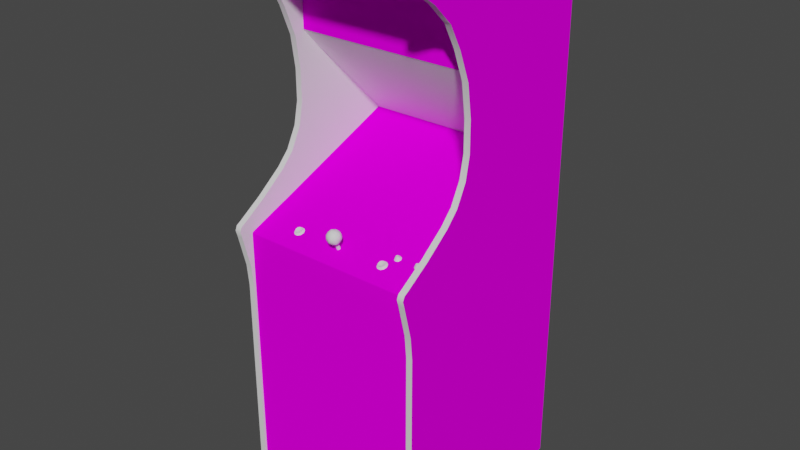 # Source: robby.blend  (saved by Blender 2.93.20; exported with 4.5.12 LTS)
import bpy
from mathutils import Matrix  # noqa: F401  (used for matrix-valued properties, if any)

bpy.ops.wm.read_factory_settings(use_empty=True)
scene = bpy.context.scene
scene.name = 'Scene'

# ---- images (referenced by path relative to the original .blend; pixels are not part of the script)
import os
ASSET_DIR = os.environ.get("B2B_ASSET_DIR", "")  # directory of the original .blend (textures are referenced by path, not embedded)
HERE = os.path.dirname(os.path.abspath(__file__))  # packed textures are extracted next to this script under _unpacked/

def load_image(name, relpath, width, height, colorspace="sRGB"):
    """Load a texture the original file referenced (path relative to the .blend, or extracted next to this script)."""
    p = next((c for c in (os.path.join(HERE, relpath), os.path.join(ASSET_DIR, relpath)) if relpath and os.path.exists(c)), "")
    if p:
        img = bpy.data.images.load(p, check_existing=True)
        img.name = name
    else:  # same state as the original file: an image datablock whose file is absent (Cycles renders it pink)
        img = bpy.data.images.new(name, width, height)
        img.source = "FILE"
        img.filepath = "//" + (relpath or name)
    img.colorspace_settings.name = colorspace
    return img
img_01robbymarqueemap_tiff = load_image('01robbymarqueemap.TIFF', '01robbymarqueemap.TIFF', 1024, 1024, 'sRGB')
img_02robbyscreenmap_tiff = load_image('02robbyscreenmap.TIFF', '02robbyscreenmap.TIFF', 1024, 1024, 'sRGB')
img_robbybezelmap_tiff = load_image('robbybezelmap.TIFF', 'robbybezelmap.TIFF', 1024, 1024, 'sRGB')
img_robbysidemap_tiff = load_image('robbysidemap.TIFF', 'robbysidemap.TIFF', 1024, 1024, 'sRGB')
img_robbycombomap_tiff = load_image('robbycombomap.TIFF', 'robbycombomap.TIFF', 1024, 1024, 'sRGB')

# ---- materials (node trees are filled in below, after node groups)
mat_01robbymarquee = bpy.data.materials.new('01robbymarquee')
mat_01robbymarquee.use_transparent_shadow = False
mat_01robbymarquee.roughness = 0.8807
mat_01robbymarquee.specular_intensity = 0.0
mat_02robbyscreen = bpy.data.materials.new('02robbyscreen')
mat_02robbyscreen.use_transparent_shadow = False
mat_02robbyscreen.roughness = 0.8807
mat_02robbyscreen.specular_intensity = 0.0
mat_robbybezel = bpy.data.materials.new('robbybezel')
mat_robbybezel.use_transparent_shadow = False
mat_robbybezel.roughness = 0.8807
mat_robbybezel.specular_intensity = 0.0
mat_robbyblack = bpy.data.materials.new('robbyblack')
mat_robbyblack.use_transparent_shadow = False
mat_robbyblack.roughness = 0.7934
mat_robbyblack.specular_intensity = 0.6275
mat_robbyside = bpy.data.materials.new('robbyside')
mat_robbyside.use_transparent_shadow = False
mat_robbyside.roughness = 0.8807
mat_robbyside.specular_intensity = 0.0
mat_robbycombo = bpy.data.materials.new('robbycombo')
mat_robbycombo.use_transparent_shadow = False
mat_robbycombo.roughness = 0.8807
mat_robbycombo.specular_intensity = 0.0
mat_robbyvolcbut = bpy.data.materials.new('robbyvolcbut')
mat_robbyvolcbut.use_transparent_shadow = False
mat_robbyvolcbut.roughness = 0.8807
mat_robbyvolcbut.specular_intensity = 0.6275
mat_robbymetal = bpy.data.materials.new('robbymetal')
mat_robbymetal.use_transparent_shadow = False
mat_robbymetal.roughness = 0.8313
mat_robbymetal.specular_intensity = 0.5373
mat_robbyredjoy = bpy.data.materials.new('robbyredjoy')
mat_robbyredjoy.use_transparent_shadow = False
mat_robbyredjoy.roughness = 0.7769
mat_robbyredjoy.specular_intensity = 0.6275
mat_robbyyellowbutton = bpy.data.materials.new('robbyyellowbutton')
mat_robbyyellowbutton.use_transparent_shadow = False
mat_robbyyellowbutton.roughness = 0.7934
mat_robbyyellowbutton.specular_intensity = 0.549

# ---- node groups
ng_auto_smooth = bpy.data.node_groups.new('Auto Smooth', 'GeometryNodeTree')
_s = ng_auto_smooth.interface.new_socket(name='Geometry', in_out='OUTPUT', socket_type='NodeSocketGeometry')
_s = ng_auto_smooth.interface.new_socket(name='Geometry', in_out='INPUT', socket_type='NodeSocketGeometry')
_s = ng_auto_smooth.interface.new_socket(name='Angle', in_out='INPUT', socket_type='NodeSocketFloat')
_s.subtype = 'ANGLE'
_s.min_value = 0.0
_s.max_value = 3.142
ng_auto_smooth.is_modifier = True
_N = ng_auto_smooth.nodes; _L = ng_auto_smooth.links
n0 = _N.new('NodeGroupOutput'); n0.name = 'Group Output'; n0.location = (480, -100)
n1 = _N.new('NodeGroupInput'); n1.name = 'Group Input'; n1.location = (-420, -300)
n2 = _N.new('NodeGroupInput'); n2.name = 'Group Input.001'; n2.location = (-60, -100)
n3 = _N.new('GeometryNodeSetShadeSmooth'); n3.name = 'Set Shade Smooth'; n3.location = (120, -100)
n3.domain = 'EDGE'
n4 = _N.new('GeometryNodeSetShadeSmooth'); n4.name = 'Set Shade Smooth.001'; n4.location = (300, -100)
n5 = _N.new('GeometryNodeInputMeshEdgeAngle'); n5.name = 'Edge Angle'; n5.location = (-420, -220)
n6 = _N.new('GeometryNodeInputEdgeSmooth'); n6.name = 'Is Edge Smooth'; n6.location = (-60, -160)
n7 = _N.new('GeometryNodeInputShadeSmooth'); n7.name = 'Is Face Smooth'; n7.location = (-240, -340)
n8 = _N.new('FunctionNodeBooleanMath'); n8.name = 'Boolean Math'; n8.location = (-60, -220)
n9 = _N.new('FunctionNodeCompare'); n9.name = 'Compare'; n9.location = (-240, -180)
n9.operation = 'LESS_EQUAL'
_L.new(n5.outputs[0], n9.inputs[0])
_L.new(n4.outputs[0], n0.inputs[0])
_L.new(n1.outputs[1], n9.inputs[1])
_L.new(n9.outputs[0], n8.inputs[0])
_L.new(n7.outputs[0], n8.inputs[1])
_L.new(n2.outputs[0], n3.inputs[0])
_L.new(n6.outputs[0], n3.inputs[1])
_L.new(n3.outputs[0], n4.inputs[0])
_L.new(n8.outputs[0], n3.inputs[2])
n0.is_active_output = True

# ---- material node trees
mat_01robbymarquee.use_nodes = True; mat_01robbymarquee.node_tree.nodes.clear()
_N = mat_01robbymarquee.node_tree.nodes; _L = mat_01robbymarquee.node_tree.links
n0 = _N.new('ShaderNodeBsdfPrincipled'); n0.name = 'Principled BSDF'; n0.location = (10, 300)
n0.distribution = 'GGX'
n0.subsurface_method = 'BURLEY'
n0.inputs[2].default_value = 0.8807
n0.inputs[3].default_value = 1.45
n0.inputs[13].default_value = 0.0
n0.inputs[27].default_value = (0.0, 0.0, 0.0, 1.0)
n0.inputs[28].default_value = 1.0
n1 = _N.new('ShaderNodeOutputMaterial'); n1.name = 'Material Output'; n1.location = (300, 300)
n2 = _N.new('ShaderNodeTexImage'); n2.name = 'Image Texture'; n2.location = (-300, 600)
n2.image = img_01robbymarqueemap_tiff
_L.new(n0.outputs[0], n1.inputs[0])
_L.new(n2.outputs[0], n0.inputs[0])
n1.is_active_output = True
mat_02robbyscreen.use_nodes = True; mat_02robbyscreen.node_tree.nodes.clear()
_N = mat_02robbyscreen.node_tree.nodes; _L = mat_02robbyscreen.node_tree.links
n0 = _N.new('ShaderNodeBsdfPrincipled'); n0.name = 'Principled BSDF'; n0.location = (10, 300)
n0.distribution = 'GGX'
n0.subsurface_method = 'BURLEY'
n0.inputs[2].default_value = 0.8807
n0.inputs[3].default_value = 1.45
n0.inputs[13].default_value = 0.0
n0.inputs[27].default_value = (0.0, 0.0, 0.0, 1.0)
n0.inputs[28].default_value = 1.0
n1 = _N.new('ShaderNodeOutputMaterial'); n1.name = 'Material Output'; n1.location = (300, 300)
n2 = _N.new('ShaderNodeTexImage'); n2.name = 'Image Texture'; n2.location = (-300, 600)
n2.image = img_02robbyscreenmap_tiff
_L.new(n0.outputs[0], n1.inputs[0])
_L.new(n2.outputs[0], n0.inputs[0])
n1.is_active_output = True
mat_robbybezel.use_nodes = True; mat_robbybezel.node_tree.nodes.clear()
_N = mat_robbybezel.node_tree.nodes; _L = mat_robbybezel.node_tree.links
n0 = _N.new('ShaderNodeBsdfPrincipled'); n0.name = 'Principled BSDF'; n0.location = (10, 300)
n0.distribution = 'GGX'
n0.subsurface_method = 'BURLEY'
n0.inputs[2].default_value = 0.8807
n0.inputs[3].default_value = 1.45
n0.inputs[13].default_value = 0.0
n0.inputs[27].default_value = (0.0, 0.0, 0.0, 1.0)
n0.inputs[28].default_value = 1.0
n1 = _N.new('ShaderNodeOutputMaterial'); n1.name = 'Material Output'; n1.location = (300, 300)
n2 = _N.new('ShaderNodeTexImage'); n2.name = 'Image Texture'; n2.location = (-300, 600)
n2.image = img_robbybezelmap_tiff
_L.new(n0.outputs[0], n1.inputs[0])
_L.new(n2.outputs[0], n0.inputs[0])
n1.is_active_output = True
mat_robbyblack.use_nodes = True; mat_robbyblack.node_tree.nodes.clear()
_N = mat_robbyblack.node_tree.nodes; _L = mat_robbyblack.node_tree.links
n0 = _N.new('ShaderNodeBsdfPrincipled'); n0.name = 'Principled BSDF'; n0.location = (10, 300)
n0.distribution = 'GGX'
n0.subsurface_method = 'BURLEY'
n0.inputs[2].default_value = 0.7934
n0.inputs[3].default_value = 1.45
n0.inputs[13].default_value = 0.6275
n0.inputs[27].default_value = (0.0, 0.0, 0.0, 1.0)
n0.inputs[28].default_value = 1.0
n1 = _N.new('ShaderNodeOutputMaterial'); n1.name = 'Material Output'; n1.location = (300, 300)
_L.new(n0.outputs[0], n1.inputs[0])
n1.is_active_output = True
mat_robbyside.use_nodes = True; mat_robbyside.node_tree.nodes.clear()
_N = mat_robbyside.node_tree.nodes; _L = mat_robbyside.node_tree.links
n0 = _N.new('ShaderNodeBsdfPrincipled'); n0.name = 'Principled BSDF'; n0.location = (10, 300)
n0.distribution = 'GGX'
n0.subsurface_method = 'BURLEY'
n0.inputs[2].default_value = 0.8807
n0.inputs[3].default_value = 1.45
n0.inputs[13].default_value = 0.0
n0.inputs[27].default_value = (0.0, 0.0, 0.0, 1.0)
n0.inputs[28].default_value = 1.0
n1 = _N.new('ShaderNodeOutputMaterial'); n1.name = 'Material Output'; n1.location = (300, 300)
n2 = _N.new('ShaderNodeTexImage'); n2.name = 'Image Texture'; n2.location = (-300, 600)
n2.image = img_robbysidemap_tiff
_L.new(n0.outputs[0], n1.inputs[0])
_L.new(n2.outputs[0], n0.inputs[0])
n1.is_active_output = True
mat_robbycombo.use_nodes = True; mat_robbycombo.node_tree.nodes.clear()
_N = mat_robbycombo.node_tree.nodes; _L = mat_robbycombo.node_tree.links
n0 = _N.new('ShaderNodeBsdfPrincipled'); n0.name = 'Principled BSDF'; n0.location = (10, 300)
n0.distribution = 'GGX'
n0.subsurface_method = 'BURLEY'
n0.inputs[2].default_value = 0.8807
n0.inputs[3].default_value = 1.45
n0.inputs[13].default_value = 0.0
n0.inputs[27].default_value = (0.0, 0.0, 0.0, 1.0)
n0.inputs[28].default_value = 1.0
n1 = _N.new('ShaderNodeOutputMaterial'); n1.name = 'Material Output'; n1.location = (300, 300)
n2 = _N.new('ShaderNodeTexImage'); n2.name = 'Image Texture'; n2.location = (-300, 600)
n2.image = img_robbycombomap_tiff
_L.new(n0.outputs[0], n1.inputs[0])
_L.new(n2.outputs[0], n0.inputs[0])
n1.is_active_output = True
mat_robbyvolcbut.use_nodes = True; mat_robbyvolcbut.node_tree.nodes.clear()
_N = mat_robbyvolcbut.node_tree.nodes; _L = mat_robbyvolcbut.node_tree.links
n0 = _N.new('ShaderNodeBsdfPrincipled'); n0.name = 'Principled BSDF'; n0.location = (10, 300)
n0.distribution = 'GGX'
n0.subsurface_method = 'BURLEY'
n0.inputs[2].default_value = 0.8807
n0.inputs[3].default_value = 1.45
n0.inputs[4].default_value = 0.9
n0.inputs[13].default_value = 0.6275
n0.inputs[27].default_value = (0.0, 0.0, 0.0, 1.0)
n0.inputs[28].default_value = 1.0
n1 = _N.new('ShaderNodeOutputMaterial'); n1.name = 'Material Output'; n1.location = (300, 300)
_L.new(n0.outputs[0], n1.inputs[0])
n1.is_active_output = True
mat_robbymetal.use_nodes = True; mat_robbymetal.node_tree.nodes.clear()
_N = mat_robbymetal.node_tree.nodes; _L = mat_robbymetal.node_tree.links
n0 = _N.new('ShaderNodeBsdfPrincipled'); n0.name = 'Principled BSDF'; n0.location = (10, 300)
n0.distribution = 'GGX'
n0.subsurface_method = 'BURLEY'
n0.inputs[2].default_value = 0.8313
n0.inputs[3].default_value = 1.45
n0.inputs[13].default_value = 0.5373
n0.inputs[27].default_value = (0.0, 0.0, 0.0, 1.0)
n0.inputs[28].default_value = 1.0
n1 = _N.new('ShaderNodeOutputMaterial'); n1.name = 'Material Output'; n1.location = (300, 300)
_L.new(n0.outputs[0], n1.inputs[0])
n1.is_active_output = True
mat_robbyredjoy.use_nodes = True; mat_robbyredjoy.node_tree.nodes.clear()
_N = mat_robbyredjoy.node_tree.nodes; _L = mat_robbyredjoy.node_tree.links
n0 = _N.new('ShaderNodeBsdfPrincipled'); n0.name = 'Principled BSDF'; n0.location = (10, 300)
n0.distribution = 'GGX'
n0.subsurface_method = 'BURLEY'
n0.inputs[2].default_value = 0.7769
n0.inputs[3].default_value = 1.45
n0.inputs[13].default_value = 0.6275
n0.inputs[27].default_value = (0.0, 0.0, 0.0, 1.0)
n0.inputs[28].default_value = 1.0
n1 = _N.new('ShaderNodeOutputMaterial'); n1.name = 'Material Output'; n1.location = (300, 300)
_L.new(n0.outputs[0], n1.inputs[0])
n1.is_active_output = True
mat_robbyyellowbutton.use_nodes = True; mat_robbyyellowbutton.node_tree.nodes.clear()
_N = mat_robbyyellowbutton.node_tree.nodes; _L = mat_robbyyellowbutton.node_tree.links
n0 = _N.new('ShaderNodeBsdfPrincipled'); n0.name = 'Principled BSDF'; n0.location = (10, 300)
n0.distribution = 'GGX'
n0.subsurface_method = 'BURLEY'
n0.inputs[2].default_value = 0.7934
n0.inputs[3].default_value = 1.45
n0.inputs[13].default_value = 0.549
n0.inputs[27].default_value = (0.0, 0.0, 0.0, 1.0)
n0.inputs[28].default_value = 1.0
n1 = _N.new('ShaderNodeOutputMaterial'); n1.name = 'Material Output'; n1.location = (300, 300)
_L.new(n0.outputs[0], n1.inputs[0])
n1.is_active_output = True

# ---- world
world_world = bpy.data.worlds.new('World'); scene.world = world_world
world_world.use_nodes = True; world_world.node_tree.nodes.clear()
_N = world_world.node_tree.nodes; _L = world_world.node_tree.links
n0 = _N.new('ShaderNodeOutputWorld'); n0.name = 'World Output'; n0.location = (300, 300)
n1 = _N.new('ShaderNodeBackground'); n1.name = 'Background'; n1.location = (10, 300)
n1.inputs[0].default_value = (0.05088, 0.05088, 0.05088, 1.0)
_L.new(n1.outputs[0], n0.inputs[0])
n0.is_active_output = True
world_world.color = (0.05088, 0.05088, 0.05088)
world_world.use_sun_shadow = False
world_world.sun_shadow_jitter_overblur = 0.0

# ---- meshes
me_robby = bpy.data.meshes.new('robby')
me_robby.from_pydata([(-0.3187, 0.4029, -0.0949), (0.2717, 0.4029, -0.0949), (0.2717, 0.5992, -0.0949), (-0.3187, 0.5992, -0.0949), (-0.02479, -0.04037, -0.1552), (0.0743, -0.08731, -0.09118), (-0.2278, -0.021, -0.2357), (-0.1306, -0.007959, -0.2301), (0.1801, -0.05229, -0.1661), (0.08213, -0.007959, -0.2298), (-0.02479, 0.02072, -0.3087), (-0.1216, 0.03116, -0.3884), (-0.1276, -0.04409, -0.1582), (0.07989, 0.01663, -0.3095), (-0.1276, 0.01588, -0.3091), (0.08026, -0.04372, -0.1582), (-0.2178, -0.0914, -0.09825), (-0.1216, -0.08768, -0.09118), (-0.02404, -0.001627, -0.2275), (-0.318, -0.09923, 0.0217), (0.2706, -0.09923, 0.0217), (0.2706, 0.0766, -0.4179), (-0.318, 0.0766, -0.4179), (-0.3228, 0.5627, -0.5255), (-0.3165, 0.568, -0.5334), (-0.3165, 0.2878, -0.07627), (0.2691, 0.1895, -0.07665), (0.2691, 0.6767, -0.1605), (0.2732, 0.001353, -0.4883), (-0.3228, 0.3988, -0.09676), (0.2691, 0.391, -0.06137), (-0.3165, 0.6767, -0.1605), (-0.3165, -0.2561, 0.1625), (-0.3165, -0.2549, -0.5334), (-0.3165, -0.3276, 0.1558), (0.2732, 0.5627, -0.5255), (-0.3228, 0.7218, 0.1536), (-0.3228, 0.001353, -0.4883), (0.2691, -0.05601, 0.09546), (-0.3165, -0.05601, 0.09546), (-0.3165, -0.1301, 0.1945), (0.2732, 0.7218, 0.1536), (0.2892, -0.2549, -0.5334), (0.2892, -1.042, -0.5334), (0.2691, -1.042, 0.1566), (0.2691, -1.042, -0.5334), (-0.3228, -1.033, -0.5255), (0.2732, -1.033, -0.5255), (-0.3165, 0.6205, 0.07869), (0.2691, -0.2561, 0.1625), (-0.3165, -0.1503, 0.1886), (0.2732, 0.7021, 0.1584), (-0.3228, 0.7021, 0.1584), (-0.3228, 0.6004, -0.09676), (0.2732, 0.6004, -0.09676), (-0.3217, -0.1056, 0.02617), (0.2755, -0.1052, 0.02617), (-0.1377, -0.07278, -0.05467), (0.2114, -0.07278, -0.05467), (0.2755, 0.08666, -0.4533), (-0.02553, 0.06729, -0.4052), (0.08921, 0.06729, -0.4052), (-0.3217, 0.08666, -0.4533), (-0.2576, 0.06729, -0.4052), (0.2114, -0.003489, -0.2283), (-0.3165, 0.1168, -0.06175), (-0.3165, 0.4849, -0.02449), (-0.3165, 0.391, -0.06137), (0.2732, 0.3988, -0.09676), (-0.3165, 0.7244, 0.1703), (-0.3165, 0.6898, 0.1722), (0.2691, 0.7244, 0.1703), (-0.2576, -0.003489, -0.2283), (-0.2259, 0.003961, -0.3087), (-0.02516, -0.07278, -0.05467), (0.2114, -0.03702, -0.1444), (-0.02479, -0.08619, -0.08894), (-0.02516, 0.03339, -0.3896), (0.07319, 0.0319, -0.3896), (-0.2576, 0.03078, -0.3132), (0.1794, 0.005079, -0.3098), (0.1805, -0.02063, -0.2357), (0.2892, 0.6767, -0.1605), (0.2691, 0.568, -0.5334), (0.2691, 0.1168, -0.06175), (0.2691, 0.007686, 0.01313), (0.2892, -0.05601, 0.09546), (0.2892, -0.1052, 0.1703), (0.2892, -0.1503, 0.1886), (0.2691, -0.1503, 0.1886), (-0.3165, 0.7062, 0.1737), (-0.3366, 0.7062, 0.1737), (-0.3165, -0.1052, 0.1703), (-0.3366, -0.05601, 0.09546), (-0.3366, -0.1503, 0.1886), (-0.3165, 0.05053, -0.02747), (0.2691, 0.6611, 0.1364), (0.2691, 0.6205, 0.07869), (0.2691, 0.7062, 0.1737), (-0.2259, -0.05303, -0.1661), (0.2691, 0.2878, -0.07627), (-0.3366, 0.6767, -0.1605), (-0.3165, 0.5598, 0.01611), (-0.3366, 0.4849, -0.02449), (0.2892, 0.5598, 0.01611), (0.2691, 0.5598, 0.01611), (0.2691, 0.4849, -0.02449), (-0.3165, 0.1895, -0.07665), (-0.3366, 0.2878, -0.07627), (-0.3165, -1.042, 0.1566), (0.2691, -0.3276, 0.1558), (-0.3165, -1.042, -0.5334), (-0.2178, 0.0237, -0.3855), (-0.1377, 0.06729, -0.4052), (0.2732, 0.7196, 0.1573), (-0.3228, 0.7196, 0.1573), (-0.3228, 0.7062, 0.1606), (0.2732, 0.7062, 0.1606), (-0.3165, 0.007686, 0.01313), (0.2691, 0.05053, -0.02747), (0.2691, -0.116, 0.1882), (0.2691, -0.1301, 0.1945), (0.2892, -0.1301, 0.1945), (-0.3366, -0.116, 0.1882), (-0.3366, -0.1301, 0.1945), (0.2691, -0.2549, -0.5334), (0.2892, 0.568, -0.5334), (-0.3366, 0.568, -0.5334), (0.2892, 0.7244, 0.1703), (-0.3165, 0.736, 0.1573), (0.2114, 0.03116, -0.3147), (-0.3165, 0.6611, 0.1364), (-0.3165, -0.116, 0.1882), (0.2691, 0.736, 0.1573), (0.2691, 0.6898, 0.1722), (-0.3366, 0.6898, 0.1722), (-0.3366, 0.6775, 0.1618), (0.1712, 0.02519, -0.3873), (0.2691, -0.1052, 0.1703), (-0.2576, -0.03702, -0.1444), (-0.2576, -0.07278, -0.05467), (0.173, -0.09029, -0.09788), (0.2691, 0.6775, 0.1618), (-0.3165, 0.6775, 0.1618), (0.0907, -0.07278, -0.05467), (0.2114, 0.06729, -0.4052), (0.2892, 0.2878, -0.07627), (0.2892, 0.1895, -0.07665), (0.2892, -0.2561, 0.1625), (-0.3366, 0.391, -0.06137), (-0.3366, 0.1895, -0.07665), (-0.3366, -0.2549, -0.5334), (-0.3366, -1.042, 0.1566), (-0.3366, -0.3276, 0.1558), (-0.3366, -1.042, -0.5334), (-0.3366, 0.007686, 0.01313), (0.2892, -0.3276, 0.1558), (0.2892, -1.042, 0.1566), (-0.3366, 0.6205, 0.07869), (0.2892, 0.6205, 0.07869), (-0.3366, -0.2561, 0.1625), (0.2892, 0.1168, -0.06175), (0.2892, 0.05053, -0.02747), (-0.3366, 0.1168, -0.06175), (-0.3366, 0.5598, 0.01611), (0.2892, 0.4849, -0.02449), (0.2892, 0.391, -0.06137), (-0.3366, 0.7244, 0.1703), (0.2892, 0.6898, 0.1722), (0.2892, 0.007686, 0.01313), (-0.3366, 0.05053, -0.02747), (0.2892, 0.736, 0.1573), (-0.3366, 0.736, 0.1573), (-0.3366, 0.6611, 0.1364), (-0.3366, -0.1052, 0.1703), (0.2892, 0.6611, 0.1364), (0.2892, 0.7062, 0.1737), (0.2892, 0.6775, 0.1618), (0.2892, -0.116, 0.1882), (-0.3176, -1.033, 0.1487), (0.2703, -1.033, 0.1487), (0.2703, -0.2069, 0.1487), (-0.3176, -0.09625, 0.01611), (-0.3176, -0.1473, 0.1461), (0.2703, -0.1473, 0.1461), (0.2703, -0.09625, 0.01611), (-0.3176, -0.2069, 0.1487), (0.2703, -0.1518, 0.1487), (-0.3176, -0.1518, 0.1487), (0.2241, -0.0996, 0.05225), (0.2192, -0.1011, 0.05634), (0.154, -0.0996, 0.05225), (0.154, -0.103, 0.06044), (0.1585, -0.1011, 0.05634), (0.2285, -0.1011, 0.05634), (0.151, -0.1026, 0.05932), (0.2207, -0.09997, 0.05336), (0.2207, -0.1026, 0.05932), (0.227, -0.1026, 0.05932), (0.1574, -0.1026, 0.05932), (0.1503, -0.1041, 0.05932), (0.151, -0.09997, 0.05336), (0.1577, -0.1015, 0.05225), (0.2241, -0.1007, 0.05076), (0.2241, -0.103, 0.06044), (0.2203, -0.1041, 0.05932), (0.1496, -0.1011, 0.05634), (0.1503, -0.1015, 0.05225), (0.2278, -0.1041, 0.05932), (0.2293, -0.1026, 0.0556), (0.227, -0.09997, 0.05336), (0.1577, -0.1041, 0.05932), (0.1574, -0.09997, 0.05336), (0.2241, -0.1063, 0.04181), (0.2159, -0.1078, 0.04517), (0.2203, -0.1015, 0.05225), (0.2241, -0.1149, 0.06305), (0.2319, -0.1138, 0.06007), (0.1428, -0.1108, 0.05262), (0.1462, -0.1138, 0.06007), (0.1656, -0.1108, 0.05262), (0.1622, -0.1078, 0.04517), (0.1592, -0.1026, 0.0556), (0.1488, -0.1026, 0.0556), (0.2278, -0.1015, 0.05225), (0.2352, -0.1108, 0.05262), (-0.02255, -0.1342, 0.08763), (-0.02441, -0.1328, 0.08354), (-0.02441, -0.1003, 0.09658), (-0.03335, -0.1361, 0.09173), (-0.02888, -0.1369, 0.0936), (-0.02888, -0.1044, 0.1066), (-0.03522, -0.1018, 0.1007), (-0.03335, -0.1003, 0.09658), (-0.03335, -0.1328, 0.08354), (-0.02255, -0.1018, 0.1007), (-0.02441, -0.1037, 0.1051), (-0.02441, -0.1361, 0.09173), (0.2241, -0.1044, 0.06081), (0.2159, -0.1138, 0.06007), (0.154, -0.1063, 0.04181), (0.1462, -0.1078, 0.04517), (0.2319, -0.1078, 0.04517), (0.154, -0.1149, 0.06305), (0.1622, -0.1138, 0.06007), (0.2188, -0.1026, 0.0556), (0.2125, -0.1108, 0.05262), (-0.02888, -0.132, 0.08167), (0.154, -0.1007, 0.05076), (0.154, -0.1044, 0.06081), (-0.03335, -0.1037, 0.1051), (-0.02888, -0.0996, 0.09509), (-0.03522, -0.1342, 0.08763), (-0.01883, -0.1044, 0.1096), (-0.008768, -0.09513, 0.1051), (-0.01175, -0.09699, 0.1174), (-0.03857, -0.06235, 0.1078), (-0.03484, -0.06607, 0.09434), (-0.04229, -0.0888, 0.1267), (-0.0449, -0.09848, 0.1163), (-0.03522, -0.09923, 0.1245), (-0.0449, -0.0914, 0.09397), (-0.03522, -0.08731, 0.08652), (-0.03857, -0.06645, 0.1215), (-0.04565, -0.07688, 0.1234), (-0.03484, -0.07725, 0.1305), (-0.006533, -0.08544, 0.1156), (-0.00765, -0.07315, 0.1118), (-0.01249, -0.07501, 0.1234), (-0.02479, -0.06086, 0.1033), (-0.01249, -0.06794, 0.101), (-0.02218, -0.06756, 0.09285), (-0.01883, -0.09997, 0.09583), (-0.02255, -0.08954, 0.08726), (-0.01175, -0.08954, 0.09397), (-0.05086, -0.08544, 0.1156), (-0.04937, -0.09327, 0.1055), (-0.04863, -0.07166, 0.1122), (-0.0408, -0.1022, 0.1029), (-0.01622, -0.06421, 0.1145), (-0.02479, -0.06794, 0.1256), (-0.02851, -0.09029, 0.1308), (-0.02255, -0.1007, 0.123), (-0.0151, -0.0888, 0.1267), (-0.02218, -0.07911, 0.1308), (-0.03261, -0.1056, 0.1141), (-0.04229, -0.07762, 0.09062), (-0.0151, -0.07762, 0.09062), (-0.006533, -0.08097, 0.1018), (-0.05086, -0.08097, 0.1018), (-0.02851, -0.0765, 0.08652), (-0.04565, -0.0698, 0.09993), (-0.02851, -0.06086, 0.1156), (-0.02851, -0.1056, 0.1018), (-0.03261, -0.09885, 0.09173), (0.1291, -0.1216, 0.08987), (-0.1865, -0.1216, 0.101), (-0.1831, -0.1216, 0.08987), (-0.1865, -0.1141, 0.08205), (-0.1865, -0.1179, 0.08056), (-0.1697, -0.1283, 0.09769), (-0.1667, -0.1249, 0.08875), (-0.1693, -0.122, 0.08987), (-0.1872, -0.1171, 0.07758), (0.1183, -0.1216, 0.09024), (0.1238, -0.119, 0.07422), (0.1157, -0.1212, 0.07981), (0.1179, -0.119, 0.08242), (0.1455, -0.1249, 0.08875), (0.1421, -0.1212, 0.07981), (0.1402, -0.119, 0.08242), (0.1246, -0.1171, 0.07758), (0.1339, -0.119, 0.07422), (-0.1917, -0.1201, 0.09732), (-0.1917, -0.1238, 0.09583), (-0.1961, -0.1212, 0.07981), (-0.1995, -0.1249, 0.08875), (-0.1969, -0.122, 0.08987), (-0.1719, -0.1249, 0.09732), (-0.188, -0.1305, 0.1033), (-0.1779, -0.1305, 0.1033), (-0.1786, -0.1268, 0.1022), (0.1402, -0.1249, 0.09732), (0.1332, -0.1268, 0.1022), (0.1339, -0.1305, 0.1033), (0.1246, -0.1268, 0.1022), (0.1179, -0.1249, 0.09732), (0.1157, -0.1283, 0.09769), (-0.1723, -0.1179, 0.09173), (-0.1786, -0.1171, 0.07758), (-0.1719, -0.119, 0.08242), (-0.1697, -0.1212, 0.07981), (0.1428, -0.122, 0.08987), (0.1421, -0.1283, 0.09769), (-0.1779, -0.119, 0.07422), (-0.1872, -0.1268, 0.1022), (-0.1943, -0.1249, 0.09732), (-0.1943, -0.119, 0.08242), (-0.188, -0.119, 0.07422), (0.1127, -0.1249, 0.08875), (0.1153, -0.122, 0.08987), (0.1257, -0.1141, 0.08205), (0.1376, -0.1201, 0.09732), (0.1324, -0.1216, 0.101), (0.1257, -0.1253, 0.09956), (-0.1742, -0.1201, 0.09732), (-0.1798, -0.1253, 0.09956), (-0.1798, -0.1216, 0.101), (0.1399, -0.1216, 0.09024), (0.1376, -0.1238, 0.09583), (0.1257, -0.1179, 0.08056), (-0.1742, -0.1152, 0.08577), (-0.1939, -0.1216, 0.09024), (-0.1917, -0.1193, 0.08428), (-0.1939, -0.1179, 0.09173), (-0.1961, -0.1283, 0.09769), (0.1238, -0.1305, 0.1033), (0.1399, -0.1179, 0.09173), (0.1376, -0.1152, 0.08577), (-0.1723, -0.1216, 0.09024), (0.1324, -0.1141, 0.08205), (-0.1917, -0.1152, 0.08577), (0.1201, -0.1201, 0.09732), (0.1257, -0.1216, 0.101), (0.1201, -0.1152, 0.08577), (0.1183, -0.1179, 0.09173), (-0.1798, -0.1141, 0.08205), (0.1376, -0.1193, 0.08428), (0.1324, -0.1253, 0.09956), (-0.1798, -0.1179, 0.08056), (0.1324, -0.1179, 0.08056), (0.1332, -0.1171, 0.07758), (-0.1742, -0.1193, 0.08428), (-0.1865, -0.1253, 0.09956), (-0.1742, -0.1238, 0.09583), (0.1201, -0.1238, 0.09583), (0.1201, -0.1193, 0.08428)], [], [(43, 157, 44, 45), (194, 189, 190, 204), (4, 76, 5, 15), (10, 77, 11, 14), (18, 10, 14, 7), (12, 17, 76, 4), (350, 376, 364, 341), (78, 13, 80, 137), (14, 11, 112, 73), (365, 364, 376, 304), (7, 14, 73, 6), (191, 206, 192, 193), (17, 12, 99, 16), (324, 333, 322, 323), (4, 18, 7, 12), (13, 78, 77, 10), (6, 99, 12, 7), (25, 67, 149, 108), (53, 54, 51, 52), (24, 154, 151), (33, 25, 107), (26, 27, 125), (8, 81, 9, 15), (100, 30, 27), (33, 31, 102), (111, 33, 32), (24, 33, 154), (111, 34, 109), (104, 159, 97, 105), (38, 85, 125), (33, 39, 40), (175, 177, 142, 96), (126, 42, 45), (42, 43, 45), (21, 22, 19, 20), (234, 252, 232, 233), (31, 48, 102), (97, 134, 27), (89, 125, 49), (33, 50, 32), (39, 118, 155, 93), (55, 72, 79), (140, 55, 56), (56, 74, 57), (58, 56, 59), (84, 26, 125), (60, 61, 62), (63, 62, 55), (64, 75, 59), (145, 59, 62), (183, 188, 187, 184), (33, 65, 95), (33, 66, 67), (106, 105, 27), (31, 69, 70), (134, 71, 27), (74, 144, 5, 76), (207, 248, 240, 241), (72, 139, 99, 6), (72, 6, 73, 79), (326, 340, 339, 327), (333, 308, 332, 322), (343, 363, 344, 368), (27, 83, 125), (33, 24, 31), (129, 31, 101, 172), (110, 44, 157, 156), (153, 152, 109, 34), (159, 175, 96, 97), (131, 143, 136, 173), (184, 185, 182, 183), (98, 134, 168, 176), (122, 121, 89, 88), (133, 71, 128, 171), (161, 147, 26, 84), (347, 296, 373, 346), (31, 24, 127, 101), (112, 63, 79, 73), (40, 132, 123, 124), (38, 138, 87, 86), (103, 149, 67, 66), (28, 68, 29, 37), (91, 135, 70, 90), (100, 26, 147, 146), (90, 69, 167, 91), (47, 46, 23, 35), (143, 70, 135, 136), (160, 32, 50, 94), (66, 102, 164, 103), (172, 167, 69, 129), (346, 374, 345, 347), (48, 131, 173, 158), (34, 32, 160, 153), (341, 360, 370, 350), (368, 349, 342, 343), (113, 63, 112, 11), (146, 166, 30, 100), (36, 115, 114, 41), (33, 111, 154), (144, 58, 141, 5), (138, 120, 178, 87), (57, 17, 16), (33, 95, 118), (106, 30, 166, 165), (176, 128, 71, 98), (119, 84, 125), (89, 120, 125), (116, 52, 51, 117), (82, 126, 83, 27), (33, 107, 65), (83, 126, 125), (127, 24, 151), (35, 23, 36, 41), (31, 129, 69), (170, 155, 118, 95), (139, 140, 16, 99), (31, 70, 48), (39, 92, 40), (141, 58, 75, 8), (33, 67, 25), (78, 61, 60, 77), (26, 100, 27), (86, 169, 85, 38), (105, 97, 27), (71, 133, 27), (30, 106, 27), (85, 119, 125), (33, 102, 66), (97, 96, 134), (163, 170, 95, 65), (84, 119, 162, 161), (130, 59, 145), (61, 78, 137), (125, 110, 49), (93, 174, 92, 39), (298, 366, 369, 299), (138, 38, 125), (70, 131, 48), (55, 140, 139), (278, 276, 261, 294), (33, 118, 39), (222, 202, 212, 193), (111, 32, 34), (69, 90, 70), (63, 55, 79), (75, 58, 59), (134, 98, 71), (130, 64, 59), (55, 139, 72), (27, 133, 171, 82), (357, 342, 349, 348), (119, 85, 169, 162), (96, 142, 134), (49, 148, 88, 89), (113, 62, 63), (70, 143, 131), (122, 178, 120, 121), (92, 132, 40), (165, 104, 105, 106), (29, 68, 54, 53), (33, 40, 50), (158, 164, 102, 48), (56, 58, 144), (120, 138, 125), (140, 56, 57), (16, 140, 57), (89, 121, 120), (61, 145, 62), (137, 145, 61), (56, 144, 74), (113, 60, 62), (126, 45, 125), (42, 146, 147), (43, 42, 148), (42, 82, 104), (108, 149, 101), (150, 101, 151), (125, 45, 44, 110), (42, 86, 122), (93, 155, 151), (43, 156, 157), (158, 135, 101), (82, 159, 104), (42, 88, 148), (94, 151, 160), (42, 161, 162), (163, 150, 151), (103, 164, 101), (42, 165, 166), (135, 167, 101), (82, 128, 168), (101, 127, 151), (42, 126, 82), (42, 162, 169), (170, 163, 151), (94, 123, 151), (42, 147, 161), (82, 171, 128), (82, 168, 159), (86, 87, 122), (42, 166, 146), (150, 108, 101), (164, 158, 101), (167, 172, 101), (149, 103, 101), (155, 170, 151), (42, 104, 165), (158, 173, 135), (151, 153, 160), (174, 93, 151), (168, 175, 159), (42, 169, 86), (43, 148, 156), (128, 176, 168), (135, 91, 167), (173, 136, 135), (168, 177, 175), (87, 178, 122), (42, 122, 88), (123, 174, 151), (94, 124, 123), (65, 107, 150, 163), (40, 124, 94, 50), (108, 150, 107, 25), (174, 123, 132, 92), (209, 224, 210, 194), (151, 154, 152, 153), (194, 210, 189), (206, 195, 192), (193, 212, 191), (189, 196, 190), (190, 197, 204), (191, 201, 206), (198, 194, 204), (199, 193, 192), (317, 337, 315, 316), (238, 208, 198, 204), (189, 210, 224, 203), (203, 215, 196, 189), (223, 207, 241, 218), (194, 198, 208, 209), (371, 311, 350, 370), (249, 211, 199, 192), (304, 376, 307, 340), (15, 5, 141, 8), (368, 344, 325, 323), (223, 200, 195, 206), (207, 223, 206, 201), (204, 197, 205, 238), (74, 76, 17, 57), (190, 196, 215, 245), (327, 356, 325, 326), (205, 245, 246, 239), (307, 311, 305, 306), (214, 246, 245, 215), (237, 226, 235, 236), (227, 247, 251, 228), (228, 235, 226, 227), (250, 232, 252, 229), (242, 213, 203, 224), (369, 372, 330, 329), (238, 205, 239, 216), (191, 212, 202, 248), (222, 211, 244, 220), (81, 80, 13, 9), (233, 251, 247, 234), (249, 200, 219, 243), (200, 223, 218, 219), (208, 238, 216, 217), (202, 222, 220, 221), (215, 203, 213, 214), (224, 209, 225, 242), (209, 208, 217, 225), (18, 4, 15, 9), (231, 250, 229, 230), (253, 254, 255), (256, 257, 291), (258, 259, 260), (294, 261, 262), (263, 264, 265), (266, 267, 268), (269, 270, 271), (272, 273, 274), (275, 276, 259), (256, 291, 277), (256, 277, 264, 263), (291, 286, 261, 289), (285, 259, 276, 278), (293, 272, 254, 253), (265, 284, 280, 263), (284, 281, 283), (264, 275, 259, 258), (285, 282, 260), (286, 262, 261), (269, 271, 257), (287, 274, 273), (279, 267, 270), (277, 289, 275, 264), (279, 268, 267), (293, 253, 282, 285), (287, 270, 288, 274), (260, 281, 265, 258), (257, 271, 290, 286), (276, 275, 289), (282, 255, 283, 281), (262, 286, 290), (292, 280, 268, 279), (266, 255, 254), (292, 269, 257, 256), (294, 262, 273, 272), (281, 284, 265), (285, 260, 259), (273, 262, 290, 287), (286, 291, 257), (292, 256, 263, 280), (255, 266, 268, 283), (287, 271, 270), (254, 274, 288, 266), (253, 255, 282), (292, 279, 270, 269), (293, 294, 272), (288, 270, 267), (267, 266, 288), (289, 277, 291), (272, 274, 254), (293, 285, 278), (293, 278, 294), (271, 287, 290), (281, 260, 282), (289, 261, 276), (283, 268, 284), (280, 284, 268), (258, 265, 264), (365, 362, 295), (313, 296, 297), (343, 342, 295), (230, 237, 236, 231), (64, 130, 80, 81), (311, 371, 312, 305), (313, 354, 352, 314), (331, 334, 329, 330), (248, 202, 221, 240), (363, 362, 375, 344), (310, 332, 308, 309), (323, 325, 356, 324), (335, 336, 355, 319), (320, 300, 318, 321), (297, 345, 328), (306, 339, 340, 307), (64, 81, 8, 75), (302, 318, 300, 301), (301, 331, 330, 302), (341, 364, 295), (338, 315, 337, 303), (314, 373, 296, 313), (116, 117, 114, 115), (304, 375, 362, 365), (177, 168, 134, 142), (10, 18, 9, 13), (351, 328, 359, 372), (372, 369, 366, 351), (298, 361, 297), (297, 351, 366), (46, 47, 180, 179), (348, 367, 358, 357), (309, 312, 371, 310), (60, 113, 11, 77), (334, 338, 303, 329), (360, 358, 367, 370), (193, 199, 211, 222), (295, 357, 358), (295, 358, 360), (211, 249, 243, 244), (316, 355, 336, 317), (374, 359, 328, 345), (321, 335, 319, 320), (156, 148, 49, 110), (354, 361, 353, 352), (186, 181, 187, 188), (299, 353, 361, 298), (111, 109, 152, 154), (361, 354, 297), (296, 347, 297), (362, 363, 295), (354, 313, 297), (363, 343, 295), (297, 328, 351), (295, 342, 357), (347, 345, 297), (181, 186, 179, 180), (364, 365, 295), (297, 366, 298), (295, 360, 341), (314, 352, 317, 336), (353, 299, 303, 337), (346, 373, 335, 321), (248, 207, 201, 191), (376, 350, 311, 307), (329, 303, 299, 369), (359, 374, 318, 302), (375, 304, 340, 326), (373, 314, 336, 335), (337, 317, 352, 353), (367, 348, 332, 310), (370, 367, 310, 371), (245, 205, 197, 190), (372, 359, 302, 330), (192, 195, 200, 249), (348, 349, 322, 332), (130, 145, 137, 80), (344, 375, 326, 325), (323, 322, 349, 368), (374, 346, 321, 318), (2, 3, 0, 1)])
me_robby.polygons.foreach_set('use_smooth', [True] * 414)
me_robby.polygons.foreach_set('material_index', [3, 6, 1, 1, 1, 1, 9, 1, 1, 9, 1, 6, 1, 9, 1, 1, 1, 3, 3, 3, 3, 3, 1, 3, 3, 3, 3, 3, 3, 3, 3, 3, 3, 3, 2, 7, 3, 3, 3, 3, 3, 3, 3, 3, 3, 3, 3, 3, 3, 3, 5, 3, 3, 3, 3, 3, 3, 7, 3, 3, 9, 9, 9, 3, 3, 3, 3, 3, 3, 3, 5, 3, 3, 3, 3, 9, 3, 3, 3, 3, 3, 3, 3, 3, 3, 3, 3, 3, 3, 3, 9, 3, 3, 9, 9, 3, 3, 3, 3, 3, 3, 3, 3, 3, 3, 3, 3, 3, 3, 3, 3, 3, 3, 3, 3, 3, 3, 3, 3, 3, 3, 3, 3, 3, 3, 3, 3, 3, 3, 3, 3, 3, 3, 3, 3, 9, 3, 3, 3, 8, 3, 6, 3, 3, 3, 3, 3, 3, 3, 3, 9, 3, 3, 3, 3, 3, 3, 3, 3, 3, 3, 3, 3, 3, 3, 3, 3, 3, 3, 3, 3, 3, 4, 4, 4, 4, 4, 3, 4, 4, 4, 4, 4, 4, 4, 4, 4, 4, 4, 4, 4, 4, 4, 4, 4, 4, 4, 4, 4, 4, 4, 4, 4, 4, 4, 4, 4, 4, 4, 4, 4, 4, 4, 4, 4, 4, 4, 4, 4, 4, 4, 3, 3, 3, 3, 6, 4, 6, 6, 6, 6, 6, 6, 6, 6, 9, 6, 6, 6, 7, 6, 9, 6, 9, 1, 9, 6, 6, 6, 3, 6, 9, 7, 9, 7, 7, 7, 7, 7, 7, 9, 7, 6, 7, 1, 7, 7, 7, 7, 7, 7, 7, 7, 1, 7, 8, 8, 8, 8, 8, 8, 8, 8, 8, 8, 8, 8, 8, 8, 8, 8, 8, 8, 8, 8, 8, 8, 8, 8, 8, 8, 8, 8, 8, 8, 8, 8, 8, 8, 8, 8, 8, 8, 8, 8, 8, 8, 8, 8, 8, 8, 8, 8, 8, 8, 8, 8, 8, 8, 8, 8, 8, 8, 9, 9, 9, 7, 3, 9, 9, 9, 7, 9, 9, 9, 9, 9, 9, 9, 3, 9, 9, 9, 9, 9, 3, 9, 3, 1, 9, 9, 9, 9, 3, 9, 9, 3, 9, 9, 6, 9, 9, 7, 9, 9, 9, 3, 9, 5, 9, 3, 9, 9, 9, 9, 9, 9, 9, 9, 5, 9, 9, 9, 9, 9, 9, 6, 9, 9, 9, 9, 9, 9, 9, 9, 6, 9, 6, 9, 3, 9, 9, 9, 0])
_uv = me_robby.uv_layers.new(name='UVMap')
_uv.uv.foreach_set('vector', [0.000447, 0.000447, 0.9465, 0.000447, 0.9465, 0.000447, 0.000447, 0.000447, 7.444, 0.000447, 6.986, 0.4581, 6.528, 0.000447, 6.986, -0.4572, 0.5, 0.2767, 0.5, 0.05068, 0.7261, 0.05068, 0.7261, 0.2767, 0.5, 0.7261, 0.5, 0.9521, 0.2739, 0.9521, 0.2739, 0.7261, 0.5, 0.5, 0.5, 0.7261, 0.2739, 0.7261, 0.2739, 0.5, 0.2739, 0.2767, 0.2739, 0.05068, 0.5, 0.05068, 0.5, 0.2767, 0.05068, 0.6674, 0.1512, 0.6674, 0.1512, 0.9996, 0.05068, 0.9996, 0.7261, 0.9521, 0.7261, 0.7261, 0.9493, 0.7261, 0.9493, 0.9521, 0.2739, 0.7261, 0.2739, 0.9521, 0.05068, 0.9521, 0.05068, 0.7261, 0.2488, 0.9996, 0.1512, 0.9996, 0.1512, 0.6674, 0.2488, 0.6674, 0.2739, 0.5, 0.2739, 0.7261, 0.05068, 0.7261, 0.05068, 0.5, 0.000447, 0.4581, -0.4572, 0.000447, 0.000447, -0.4572, 0.4581, 0.000447, 0.2739, 0.05068, 0.2739, 0.2767, 0.05068, 0.2767, 0.05068, 0.05068, 0.5502, 0.000447, 0.6507, 0.000447, 0.6507, 0.3326, 0.5502, 0.3326, 0.5, 0.2767, 0.5, 0.5, 0.2739, 0.5, 0.2739, 0.2767, 0.7261, 0.7261, 0.7261, 0.9521, 0.5, 0.9521, 0.5, 0.7261, 0.05068, 0.5, 0.05068, 0.2767, 0.2739, 0.2767, 0.2739, 0.5, 0.6284, 0.7484, 0.6479, 0.807, 0.6479, 0.807, 0.6284, 0.7484, 0.000447, 0.74, 0.9996, 0.74, 0.9996, 0.6647, 0.000447, 0.6647, 0.000447, 0.9047, 0.000447, 0.000447, 0.000447, 0.4414, 0.000447, 0.4414, 0.6284, 0.7484, 0.6284, 0.6926, 0.6284, 0.6926, 0.5112, 0.9661, 0.000447, 0.4414, 0.9493, 0.2767, 0.9493, 0.5, 0.7261, 0.5, 0.7261, 0.2767, 0.6284, 0.7484, 0.6479, 0.807, 0.5112, 0.9661, 0.000447, 0.4414, 0.5112, 0.9661, 0.754, 0.8991, 0.000447, 0.000447, 0.000447, 0.4414, 0.9549, 0.4414, 0.000447, 0.9047, 0.000447, 0.4414, 0.000447, 0.000447, 0.000447, 0.000447, 0.9465, 0.4023, 0.9465, 0.000447, 0.754, 0.8991, 0.8405, 0.9354, 0.8405, 0.9354, 0.754, 0.8991, 0.8628, 0.553, 0.7512, 0.5893, 0.000447, 0.4414, 0.000447, 0.4414, 0.8628, 0.553, 0.9996, 0.514, 0.9186, 0.9577, 0.9549, 0.9661, 0.9549, 0.9661, 0.9186, 0.9577, 0.000447, 0.9047, 0.000447, 0.4414, 0.000447, 0.000447, 0.000447, 0.4414, 0.000447, 0.000447, 0.000447, 0.000447, 0.9996, 0.9996, 0.000447, 0.9996, 0.000447, 0.000447, 0.9996, 0.000447, -14.93, -14.1, -16.42, -14.1, -16.42, 14.11, -14.93, 14.11, 0.5112, 0.9661, 0.8405, 0.9354, 0.754, 0.8991, 0.8405, 0.9354, 0.9689, 0.9744, 0.5112, 0.9661, 0.9912, 0.5028, 0.000447, 0.4414, 0.9549, 0.4414, 0.000447, 0.4414, 0.9912, 0.5028, 0.9549, 0.4414, 0.8628, 0.553, 0.7512, 0.5893, 0.7512, 0.5893, 0.8628, 0.553, 0.05068, 0.05068, 0.05068, 0.5, 0.05068, 0.7261, 0.05068, 0.05068, 0.05068, 0.05068, 0.9493, 0.05068, 0.9493, 0.05068, 0.5, 0.05068, 0.2739, 0.05068, 0.9493, 0.05068, 0.9493, 0.05068, 0.9493, 0.9521, 0.6479, 0.6507, 0.6284, 0.6926, 0.000447, 0.4414, 0.5, 0.9521, 0.7261, 0.9521, 0.05068, 0.9521, 0.05068, 0.9521, 0.05068, 0.9521, 0.05068, 0.05068, 0.9493, 0.5, 0.9493, 0.2767, 0.9493, 0.9521, 0.9493, 0.9521, 0.9493, 0.9521, 0.05068, 0.9521, 0.000447, 0.687, 0.000447, 0.6702, 0.9996, 0.6702, 0.9996, 0.687, 0.000447, 0.4414, 0.6479, 0.6507, 0.6954, 0.6144, 0.000447, 0.4414, 0.6981, 0.8572, 0.6479, 0.807, 0.6981, 0.8572, 0.754, 0.8991, 0.5112, 0.9661, 0.5112, 0.9661, 0.9661, 0.994, 0.9689, 0.9744, 0.9689, 0.9744, 0.9661, 0.994, 0.5112, 0.9661, 0.5, 0.05068, 0.7261, 0.05068, 0.7261, 0.05068, 0.5, 0.05068, -0.3735, 0.3744, 0.000447, 0.5279, 0.000447, 1.142, -0.8061, 0.807, 0.05068, 0.5, 0.05068, 0.2767, 0.05068, 0.2767, 0.05068, 0.5, 0.05068, 0.5, 0.05068, 0.5, 0.05068, 0.7261, 0.05068, 0.7261, 0.3493, 0.3326, 0.2488, 0.3326, 0.2488, 0.000447, 0.3493, 0.000447, 0.6507, 0.000447, 0.7512, 0.000447, 0.7512, 0.3326, 0.6507, 0.3326, 0.5502, 0.9996, 0.4498, 0.9996, 0.4498, 0.6674, 0.5502, 0.6674, 0.5112, 0.9661, 0.000447, 0.9047, 0.000447, 0.4414, 0.000447, 0.4414, 0.000447, 0.9047, 0.5112, 0.9661, 0.9493, 0.9996, 0.5112, 0.9661, 0.5112, 0.9661, 0.9493, 0.9996, 0.9465, 0.4023, 0.9465, 0.000447, 0.9465, 0.000447, 0.9465, 0.4023, 0.9465, 0.4023, 0.9465, 0.000447, 0.9465, 0.000447, 0.9465, 0.4023, 0.8405, 0.9354, 0.9186, 0.9577, 0.9186, 0.9577, 0.8405, 0.9354, 0.9186, 0.9577, 0.9549, 0.9661, 0.9549, 0.9661, 0.9186, 0.9577, 0.9996, 0.687, 0.9996, 0.9968, 0.000447, 0.9968, 0.000447, 0.687, 0.9716, 0.9828, 0.9689, 0.9744, 0.9689, 0.9744, 0.9716, 0.9828, 0.9996, 0.514, 0.9996, 0.514, 0.9912, 0.5028, 0.9912, 0.5028, 0.9493, 0.9996, 0.9661, 0.994, 0.9661, 0.994, 0.9493, 0.9996, 0.6479, 0.6507, 0.6284, 0.6926, 0.6284, 0.6926, 0.6479, 0.6507, 0.5502, 0.9996, 0.4498, 0.9996, 0.4498, 0.6674, 0.5502, 0.6674, 0.5112, 0.9661, 0.000447, 0.9047, 0.000447, 0.9047, 0.5112, 0.9661, 0.05068, 0.9521, 0.05068, 0.9521, 0.05068, 0.7261, 0.05068, 0.7261, 0.9996, 0.514, 0.9912, 0.5195, 0.9912, 0.5195, 0.9996, 0.514, 0.8628, 0.553, 0.9661, 0.5279, 0.9661, 0.5279, 0.8628, 0.553, 0.6981, 0.8572, 0.6479, 0.807, 0.6479, 0.807, 0.6981, 0.8572, 0.9996, 0.6898, 0.9996, 0.6647, 0.000447, 0.6647, 0.000447, 0.6898, 0.9716, 0.9828, 0.9689, 0.9744, 0.9689, 0.9744, 0.9716, 0.9828, 0.6284, 0.7484, 0.6284, 0.6926, 0.6284, 0.6926, 0.6284, 0.7484, 0.9716, 0.9828, 0.9661, 0.994, 0.9661, 0.994, 0.9716, 0.9828, 0.9996, 0.3298, 0.000447, 0.3298, 0.000447, 0.913, 0.9996, 0.913, 0.9549, 0.9661, 0.9689, 0.9744, 0.9689, 0.9744, 0.9549, 0.9661, 0.9549, 0.4414, 0.9549, 0.4414, 0.9912, 0.5028, 0.9912, 0.5028, 0.6981, 0.8572, 0.754, 0.8991, 0.754, 0.8991, 0.6981, 0.8572, 0.9493, 0.9996, 0.9661, 0.994, 0.9661, 0.994, 0.9493, 0.9996, 0.5502, 0.6674, 0.6507, 0.6674, 0.6507, 0.9996, 0.5502, 0.9996, 0.8405, 0.9354, 0.9186, 0.9577, 0.9186, 0.9577, 0.8405, 0.9354, 0.9465, 0.4023, 0.9549, 0.4414, 0.9549, 0.4414, 0.9465, 0.4023, 0.05068, 0.9996, -0.04979, 0.9996, -0.04979, 0.6674, 0.05068, 0.6674, 0.5502, 0.6674, 0.6507, 0.6674, 0.6507, 0.9996, 0.5502, 0.9996, 0.2739, 0.9521, 0.05068, 0.9521, 0.05068, 0.9521, 0.2739, 0.9521, 0.6284, 0.7484, 0.6479, 0.807, 0.6479, 0.807, 0.6284, 0.7484, 0.000447, 0.6758, 0.000447, 0.673, 0.9996, 0.673, 0.9996, 0.6758, 0.000447, 0.4414, 0.000447, 0.000447, 0.000447, 0.000447, 0.7261, 0.05068, 0.9493, 0.05068, 0.9493, 0.05068, 0.7261, 0.05068, 0.9661, 0.5279, 0.9912, 0.5195, 0.9912, 0.5195, 0.9661, 0.5279, 0.2739, 0.05068, 0.2739, 0.05068, 0.05068, 0.05068, 0.000447, 0.4414, 0.6954, 0.6144, 0.7512, 0.5893, 0.6981, 0.8572, 0.6479, 0.807, 0.6479, 0.807, 0.6981, 0.8572, 0.9716, 0.9828, 0.9661, 0.994, 0.9661, 0.994, 0.9716, 0.9828, 0.6954, 0.6144, 0.6479, 0.6507, 0.000447, 0.4414, 0.9912, 0.5028, 0.9912, 0.5195, 0.000447, 0.4414, 0.000447, 0.6647, 0.000447, 0.6647, 0.9996, 0.6647, 0.9996, 0.6647, 0.5112, 0.9661, 0.000447, 0.9047, 0.000447, 0.9047, 0.5112, 0.9661, 0.000447, 0.4414, 0.6284, 0.6926, 0.6479, 0.6507, 0.000447, 0.9047, 0.000447, 0.9047, 0.000447, 0.4414, 0.000447, 0.9047, 0.000447, 0.9047, 0.000447, 0.4414, 0.9996, 0.913, 0.000447, 0.913, 0.000447, 0.6758, 0.9996, 0.6758, 0.5112, 0.9661, 0.9493, 0.9996, 0.9661, 0.994, 0.6954, 0.6144, 0.7512, 0.5893, 0.7512, 0.5893, 0.6954, 0.6144, 0.05068, 0.2767, 0.05068, 0.05068, 0.05068, 0.05068, 0.05068, 0.2767, 0.5112, 0.9661, 0.9689, 0.9744, 0.8405, 0.9354, 0.8628, 0.553, 0.9661, 0.5279, 0.9996, 0.514, 0.9493, 0.05068, 0.9493, 0.05068, 0.9493, 0.2767, 0.9493, 0.2767, 0.000447, 0.4414, 0.6479, 0.807, 0.6284, 0.7484, 0.7261, 0.9521, 0.7261, 0.9521, 0.5, 0.9521, 0.5, 0.9521, 0.6284, 0.6926, 0.6284, 0.7484, 0.5112, 0.9661, 0.8628, 0.553, 0.7512, 0.5893, 0.7512, 0.5893, 0.8628, 0.553, 0.754, 0.8991, 0.8405, 0.9354, 0.5112, 0.9661, 0.9661, 0.994, 0.9493, 0.9996, 0.5112, 0.9661, 0.6479, 0.807, 0.6981, 0.8572, 0.5112, 0.9661, 0.7512, 0.5893, 0.6954, 0.6144, 0.000447, 0.4414, 0.000447, 0.4414, 0.754, 0.8991, 0.6981, 0.8572, 0.8405, 0.9354, 0.9186, 0.9577, 0.9689, 0.9744, 0.6479, 0.6507, 0.6954, 0.6144, 0.6954, 0.6144, 0.6479, 0.6507, 0.6479, 0.6507, 0.6954, 0.6144, 0.6954, 0.6144, 0.6479, 0.6507, 0.9493, 0.7261, 0.9493, 0.9521, 0.9493, 0.9521, 0.7261, 0.9521, 0.7261, 0.9521, 0.9493, 0.9521, 0.000447, 0.4414, 0.9465, 0.4023, 0.9549, 0.4414, 0.8628, 0.553, 0.9661, 0.5279, 0.9661, 0.5279, 0.8628, 0.553, 0.05068, 0.9996, -0.04979, 0.9996, -0.04979, 0.6674, 0.05068, 0.6674, 0.9661, 0.5279, 0.8628, 0.553, 0.000447, 0.4414, 0.9689, 0.9744, 0.9186, 0.9577, 0.8405, 0.9354, 0.05068, 0.05068, 0.05068, 0.05068, 0.05068, 0.2767, 0.000447, 0.1763, 0.000447, 0.3521, -0.1, 0.3242, -0.2005, 0.1763, 0.000447, 0.4414, 0.7512, 0.5893, 0.8628, 0.553, 0.5279, 0.000447, 0.3744, 0.3744, 0.3242, 0.3242, 0.4581, 0.000447, 0.000447, 0.000447, 0.9549, 0.4414, 0.9465, 0.4023, 0.9661, 0.994, 0.9716, 0.9828, 0.9689, 0.9744, 0.05068, 0.9521, 0.05068, 0.05068, 0.05068, 0.7261, 0.9493, 0.2767, 0.9493, 0.05068, 0.9493, 0.9521, 0.9689, 0.9744, 0.9716, 0.9828, 0.9661, 0.994, 0.9493, 0.7261, 0.9493, 0.5, 0.9493, 0.9521, 0.05068, 0.05068, 0.05068, 0.2767, 0.05068, 0.5, 0.5112, 0.9661, 0.9493, 0.9996, 0.9493, 0.9996, 0.5112, 0.9661, 0.7512, 0.9996, 0.6507, 0.9996, 0.6507, 0.6674, 0.7512, 0.6674, 0.6954, 0.6144, 0.7512, 0.5893, 0.7512, 0.5893, 0.6954, 0.6144, 0.9186, 0.9577, 0.9549, 0.9661, 0.9689, 0.9744, 0.9549, 0.4414, 0.9549, 0.4414, 0.9912, 0.5028, 0.9912, 0.5028, 0.2739, 0.9521, 0.05068, 0.9521, 0.05068, 0.9521, 0.9689, 0.9744, 0.9549, 0.9661, 0.9186, 0.9577, 0.9996, 0.514, 0.9912, 0.5195, 0.9912, 0.5195, 0.9996, 0.514, 0.9661, 0.5279, 0.9912, 0.5195, 0.9996, 0.514, 0.6981, 0.8572, 0.754, 0.8991, 0.754, 0.8991, 0.6981, 0.8572, 0.000447, 0.6647, 0.9996, 0.6647, 0.9996, 0.74, 0.000447, 0.74, 0.000447, 0.4414, 0.9996, 0.514, 0.9912, 0.5028, 0.8405, 0.9354, 0.754, 0.8991, 0.754, 0.8991, 0.8405, 0.9354, 0.9493, 0.05068, 0.9493, 0.05068, 0.7261, 0.05068, 0.9912, 0.5195, 0.9661, 0.5279, 0.000447, 0.4414, 0.05068, 0.05068, 0.9493, 0.05068, 0.2739, 0.05068, 0.05068, 0.05068, 0.05068, 0.05068, 0.2739, 0.05068, 0.9912, 0.5028, 0.9996, 0.514, 0.9912, 0.5195, 0.7261, 0.9521, 0.9493, 0.9521, 0.05068, 0.9521, 0.9493, 0.9521, 0.9493, 0.9521, 0.7261, 0.9521, 0.9493, 0.05068, 0.7261, 0.05068, 0.5, 0.05068, 0.2739, 0.9521, 0.5, 0.9521, 0.05068, 0.9521, 0.000447, 0.9047, 0.000447, 0.000447, 0.000447, 0.4414, 0.9996, 0.0144, 0.3716, 0.553, 0.3716, 0.4553, 0.05068, 0.0144, 0.05068, 0.02277, 0.05905, 0.02277, 0.9996, 0.0144, 0.4888, 0.9409, 0.246, 0.8237, 0.3716, 0.553, 0.3521, 0.6563, 0.4888, 0.9409, 0.3716, 0.4553, 0.4888, 0.9409, 0.9996, 0.0144, 0.000447, 0.4414, 0.000447, 0.000447, 0.9465, 0.000447, 0.9465, 0.4023, 0.9996, 0.0144, 0.1372, 0.2125, 0.000447, 0.1372, 0.1372, 0.2125, 0.2488, 0.2739, 0.9996, 0.0144, 0.05068, 0.0144, 0.05905, 0.01998, 0.05905, 0.0144, 0.1595, 0.8851, 0.03115, 0.9549, 0.4888, 0.9409, 0.4888, 0.9409, 0.1595, 0.8851, 0.246, 0.8237, 0.9996, 0.0144, 0.00882, 0.1177, 0.0451, 0.01161, 0.00882, 0.1177, 0.9996, 0.0144, 0.0451, 0.01161, 0.9996, 0.0144, 0.3521, 0.3828, 0.3046, 0.3186, 0.3521, 0.3828, 0.3716, 0.4553, 0.9996, 0.0144, 0.3019, 0.7512, 0.246, 0.8237, 0.4888, 0.9409, 0.9996, 0.0144, 0.3019, 0.7512, 0.3521, 0.6563, 0.03115, 0.9549, 0.03394, 0.9884, 0.4888, 0.9409, 0.4888, 0.9409, 0.03394, 0.9884, 0.03115, 0.9549, 0.4888, 0.9409, 0.9996, 0.8321, 0.9996, 0.0144, 0.9996, 0.0144, 0.9996, 0.8321, 0.4888, 0.9409, 0.9996, 0.0144, 0.3046, 0.3186, 0.2488, 0.2739, 0.3046, 0.3186, 0.3521, 0.3828, 0.9996, 0.0144, 0.00882, 0.1177, 0.00882, 0.1512, 0.9996, 0.0144, 0.9996, 0.0144, 0.3716, 0.4553, 0.3521, 0.3828, 0.4888, 0.9409, 0.05068, 0.9996, 0.03394, 0.9884, 0.4888, 0.9409, 0.03115, 0.9549, 0.1595, 0.8851, 0.1372, 0.2125, 0.03394, 0.1623, 0.000447, 0.1372, 0.9996, 0.0144, 0.3521, 0.6563, 0.3716, 0.553, 0.3716, 0.4553, 0.3716, 0.553, 0.4888, 0.9409, 0.246, 0.8237, 0.1595, 0.8851, 0.4888, 0.9409, 0.03394, 0.9884, 0.05068, 0.9996, 0.4888, 0.9409, 0.3521, 0.6563, 0.3019, 0.7512, 0.4888, 0.9409, 0.2488, 0.2739, 0.3046, 0.3186, 0.9996, 0.0144, 0.9996, 0.0144, 0.246, 0.8237, 0.3019, 0.7512, 0.1595, 0.8851, 0.08138, 0.9242, 0.03115, 0.9549, 0.05068, 0.02277, 0.05905, 0.01998, 0.05905, 0.02277, 0.03394, 0.1623, 0.1372, 0.2125, 0.9996, 0.0144, 0.03115, 0.9549, 0.08138, 0.9242, 0.1595, 0.8851, 0.9996, 0.0144, 0.2488, 0.2739, 0.1372, 0.2125, 0.05068, 0.0144, 0.05905, 0.02277, 0.05905, 0.01998, 0.03394, 0.9884, 0.02836, 0.9689, 0.03115, 0.9549, 0.03115, 0.9549, 0.02836, 0.9689, 0.03394, 0.9884, 0.08138, 0.9242, 0.0451, 0.9409, 0.03115, 0.9549, 0.03115, 0.9549, 0.0451, 0.9409, 0.08138, 0.9242, 0.03394, 0.1623, 0.00882, 0.1512, 0.000447, 0.1372, 0.9996, 0.0144, 0.000447, 0.1372, 0.00882, 0.1177, 0.00882, 0.1512, 0.03394, 0.1623, 0.9996, 0.0144, 0.00882, 0.1177, 0.000447, 0.1372, 0.00882, 0.1512, 0.6479, 0.6507, 0.6284, 0.6926, 0.6284, 0.6926, 0.6479, 0.6507, 0.9996, 0.514, 0.9996, 0.514, 0.9912, 0.5028, 0.9912, 0.5028, 0.6284, 0.7484, 0.6284, 0.6926, 0.6284, 0.6926, 0.6284, 0.7484, 0.9661, 0.5279, 0.9912, 0.5195, 0.9912, 0.5195, 0.9661, 0.5279, 7.513, 0.000447, 7.36, 0.3744, 7.31, 0.3242, 7.444, 0.000447, 0.05068, 0.02277, 0.05068, 0.0144, 0.05905, 0.0144, 0.05905, 0.01998, 7.444, 0.000447, 7.31, 0.3242, 6.986, 0.4581, -0.4572, 0.000447, -0.3233, -0.3233, 0.000447, -0.4572, 0.4581, 0.000447, 0.3242, 0.3242, 0.000447, 0.4581, 6.986, 0.4581, 6.662, 0.3242, 6.528, 0.000447, 6.528, 0.000447, 6.662, -0.3233, 6.986, -0.4572, 0.000447, 0.4581, -0.3233, 0.3242, -0.4572, 0.000447, 7.31, -0.3233, 7.444, 0.000447, 6.986, -0.4572, 0.3242, -0.3233, 0.4581, 0.000447, 0.000447, -0.4572, 0.2488, 0.3326, 0.1512, 0.3326, 0.1512, 0.000447, 0.2488, 0.000447, 6.986, -0.527, 7.36, -0.3735, 7.31, -0.3233, 6.986, -0.4572, 6.986, 0.4581, 7.31, 0.3242, 7.36, 0.3744, 6.986, 0.5279, 6.986, 0.5279, 6.615, 0.3744, 6.662, 0.3242, 6.986, 0.4581, -0.527, 0.000447, -0.3735, 0.3744, -0.8061, 0.807, -1.141, 0.000447, 7.444, 0.000447, 7.31, -0.3233, 7.36, -0.3735, 7.513, 0.000447, -0.04979, 0.3326, 0.05068, 0.3326, 0.05068, 0.6674, -0.04979, 0.6674, 0.000447, -0.527, 0.3744, -0.3735, 0.3242, -0.3233, 0.000447, -0.4572, 0.2488, 0.6674, 0.1512, 0.6674, 0.1512, 0.3326, 0.2488, 0.3326, 0.7261, 0.2767, 0.7261, 0.05068, 0.9493, 0.05068, 0.9493, 0.2767, 0.5502, 0.6674, 0.4498, 0.6674, 0.4498, 0.3326, 0.5502, 0.3326, -0.527, 0.000447, -0.3735, -0.3735, -0.3233, -0.3233, -0.4572, 0.000447, -0.3735, 0.3744, -0.527, 0.000447, -0.4572, 0.000447, -0.3233, 0.3242, 6.986, -0.4572, 6.662, -0.3233, 6.615, -0.3735, 6.986, -0.527, 0.5, 0.05068, 0.5, 0.05068, 0.2739, 0.05068, 0.2739, 0.05068, 6.528, 0.000447, 6.662, 0.3242, 6.615, 0.3744, 6.458, 0.000447, 0.3493, 0.000447, 0.4498, 0.000447, 0.4498, 0.3326, 0.3493, 0.3326, 6.615, -0.3735, 6.458, 0.000447, 5.844, 0.000447, 6.179, -0.8061, 0.1512, 0.3326, 0.05068, 0.3326, 0.05068, 0.000447, 0.1512, 0.000447, 6.179, 0.807, 5.844, 0.000447, 6.458, 0.000447, 6.615, 0.3744, -7.733, -14.1, -6.243, -14.1, -6.243, 14.11, -7.733, 14.11, -7.733, -14.1, -11.33, -14.1, -11.33, 14.11, -7.733, 14.11, -7.733, 14.11, -6.243, 14.11, -6.243, -14.1, -7.733, -14.1, -14.93, 14.11, -16.42, 14.11, -16.42, -14.1, -14.93, -14.1, 7.792, 0.807, 6.986, 1.142, 6.986, 0.5279, 7.36, 0.3744, 0.9493, 0.6674, 0.8489, 0.6674, 0.8489, 0.3326, 0.9493, 0.3326, 6.986, -0.527, 6.615, -0.3735, 6.179, -0.8061, 6.986, -1.141, 0.000447, 0.4581, 0.3242, 0.3242, 0.3744, 0.3744, 0.000447, 0.5279, 0.5279, 0.000447, 0.3744, -0.3735, 0.807, -0.8061, 1.142, 0.000447, 0.9493, 0.5, 0.9493, 0.7261, 0.7261, 0.7261, 0.7261, 0.5, -14.93, 14.11, -11.33, 14.11, -11.33, -14.1, -14.93, -14.1, 0.000447, -0.527, -0.3735, -0.3735, -0.8061, -0.8061, 0.000447, -1.141, -0.3735, -0.3735, -0.527, 0.000447, -1.141, 0.000447, -0.8061, -0.8061, 7.36, -0.3735, 6.986, -0.527, 6.986, -1.141, 7.792, -0.8061, 0.3744, 0.3744, 0.5279, 0.000447, 1.142, 0.000447, 0.807, 0.807, 6.615, 0.3744, 6.986, 0.5279, 6.986, 1.142, 6.179, 0.807, 7.36, 0.3744, 7.513, 0.000447, 8.127, 0.000447, 7.792, 0.807, 7.513, 0.000447, 7.36, -0.3735, 7.792, -0.8061, 8.127, 0.000447, 0.5, 0.5, 0.5, 0.2767, 0.7261, 0.2767, 0.7261, 0.5, -11.33, 14.11, -14.93, 14.11, -14.93, -14.1, -11.33, -14.1, 0.3995, 0.1763, 0.5, 0.3242, 0.3995, 0.3521, 0.8991, 0.8237, 0.7986, 0.6758, 0.8991, 0.6479, 0.1512, 0.5, 0.1009, 0.3242, 0.2014, 0.3521, 0.7986, 0.1763, 0.8991, 0.3242, 0.7986, 0.3521, 0.1009, 0.8237, 0.1009, 0.6479, 0.2014, 0.6758, 0.4498, 0.5, 0.5, 0.6479, 0.3995, 0.6758, 0.7009, 0.8237, 0.6005, 0.6758, 0.7009, 0.6479, 0.6005, 0.1763, 0.7009, 0.3242, 0.6005, 0.3521, 0.05068, 0.5, 0.000447, 0.3521, 0.1009, 0.3242, -0.1, 0.8237, -0.1, 0.6479, 0.000447, 0.6758, -0.1, 0.8237, 0.000447, 0.6758, 0.1009, 0.6479, 0.1009, 0.8237, 0.8991, 0.6479, 0.8489, 0.5, 0.8991, 0.3242, 0.9493, 0.5, 0.2014, 0.1763, 0.1009, 0.3242, 0.000447, 0.3521, 0.000447, 0.1763, 0.5, 0.000447, 0.6005, 0.1763, 0.5, 0.3242, 0.3995, 0.1763, 0.2014, 0.6758, 0.2991, 0.6479, 0.2991, 0.8237, 0.1009, 0.8237, 0.2991, 0.6479, 0.2488, 0.5, 0.3493, 0.5, 0.1009, 0.6479, 0.05068, 0.5, 0.1009, 0.3242, 0.1512, 0.5, 0.2014, 0.1763, 0.2991, 0.3242, 0.2014, 0.3521, 0.8489, 0.5, 0.7986, 0.3521, 0.8991, 0.3242, 0.7009, 0.8237, 0.7009, 0.6479, 0.7986, 0.6758, 0.6507, 0.5, 0.6005, 0.3521, 0.7009, 0.3242, 0.5, 0.8237, 0.5, 0.6479, 0.6005, 0.6758, 0.000447, 0.6758, -0.04979, 0.5, 0.05068, 0.5, 0.1009, 0.6479, 0.5, 0.8237, 0.3995, 0.6758, 0.5, 0.6479, 0.2991, 0.000447, 0.3995, 0.1763, 0.2991, 0.3242, 0.2014, 0.1763, 0.6507, 0.5, 0.6005, 0.6758, 0.5502, 0.5, 0.6005, 0.3521, 0.2014, 0.3521, 0.2488, 0.5, 0.2014, 0.6758, 0.1512, 0.5, 0.7986, 0.6758, 0.7009, 0.6479, 0.7512, 0.5, 0.8489, 0.5, 0.000447, 0.3521, 0.05068, 0.5, -0.04979, 0.5, 0.2991, 0.3242, 0.3995, 0.3521, 0.3493, 0.5, 0.2488, 0.5, 0.7986, 0.3521, 0.8489, 0.5, 0.7512, 0.5, 0.3995, 0.9996, 0.2991, 0.8237, 0.3995, 0.6758, 0.5, 0.8237, 0.4498, 0.5, 0.3995, 0.3521, 0.5, 0.3242, 0.7986, 0.9996, 0.7009, 0.8237, 0.7986, 0.6758, 0.8991, 0.8237, 0.7986, 0.1763, 0.7986, 0.3521, 0.7009, 0.3242, 0.6005, 0.1763, 0.2488, 0.5, 0.2991, 0.6479, 0.2014, 0.6758, 0.2014, 0.1763, 0.2014, 0.3521, 0.1009, 0.3242, 0.7009, 0.3242, 0.7986, 0.3521, 0.7512, 0.5, 0.6507, 0.5, 0.8489, 0.5, 0.8991, 0.6479, 0.7986, 0.6758, 0.000447, 0.9996, -0.1, 0.8237, 0.1009, 0.8237, 0.2991, 0.8237, 0.3995, 0.3521, 0.4498, 0.5, 0.3995, 0.6758, 0.3493, 0.5, 0.6507, 0.5, 0.7009, 0.6479, 0.6005, 0.6758, 0.5, 0.3242, 0.6005, 0.3521, 0.5502, 0.5, 0.4498, 0.5, 0.3995, 0.1763, 0.3995, 0.3521, 0.2991, 0.3242, 0.6005, 0.9996, 0.5, 0.8237, 0.6005, 0.6758, 0.7009, 0.8237, 0.7009, 0.000447, 0.7986, 0.1763, 0.6005, 0.1763, 0.5502, 0.5, 0.6005, 0.6758, 0.5, 0.6479, 0.5, 0.6479, 0.4498, 0.5, 0.5502, 0.5, -0.04979, 0.5, 0.000447, 0.6758, -0.1, 0.6479, 0.6005, 0.1763, 0.6005, 0.3521, 0.5, 0.3242, 0.1009, 0.000447, 0.2014, 0.1763, 0.000447, 0.1763, -0.1, 0.000447, 0.000447, 0.1763, -0.2005, 0.1763, 0.7009, 0.6479, 0.6507, 0.5, 0.7512, 0.5, 0.2488, 0.5, 0.2014, 0.3521, 0.2991, 0.3242, -0.04979, 0.5, -0.1, 0.3242, 0.000447, 0.3521, 0.3493, 0.5, 0.3995, 0.6758, 0.2991, 0.6479, 0.2991, 0.8237, 0.2991, 0.6479, 0.3995, 0.6758, 0.1512, 0.5, 0.2014, 0.6758, 0.1009, 0.6479, 0.4665, 0.9996, 0.2349, 0.9996, 0.6814, 0.9996, 0.2349, 0.9996, 0.09533, 0.9996, 0.6814, 0.9996, 0.09533, 0.9996, 0.6507, 0.9996, 0.6814, 0.9996, -11.33, -14.1, -7.733, -14.1, -7.733, 14.11, -11.33, 14.11, 0.9493, 0.5, 0.9493, 0.7261, 0.9493, 0.7261, 0.9493, 0.5, 0.05068, 0.3326, -0.04979, 0.3326, -0.04979, 0.000447, 0.05068, 0.000447, 0.3493, 0.9996, 0.2488, 0.9996, 0.2488, 0.6674, 0.3493, 0.6674, 0.8489, 0.000447, 0.9493, 0.000447, 0.9493, 0.3326, 0.8489, 0.3326, 0.000447, 0.5279, 0.3744, 0.3744, 0.807, 0.807, 0.000447, 1.142, 0.4498, 0.9996, 0.3493, 0.9996, 0.3493, 0.6674, 0.4498, 0.6674, 0.8489, 0.3326, 0.7512, 0.3326, 0.7512, 0.000447, 0.8489, 0.000447, 0.5502, 0.3326, 0.4498, 0.3326, 0.4498, 0.000447, 0.5502, 0.000447, 0.4498, 0.3326, 0.3493, 0.3326, 0.3493, 0.000447, 0.4498, 0.000447, 0.5502, 0.000447, 0.6507, 0.000447, 0.6507, 0.3326, 0.5502, 0.3326, 0.6814, 0.9996, 0.6507, 0.9996, 0.7512, 0.9996, 0.1512, 0.000447, 0.2488, 0.000447, 0.2488, 0.3326, 0.1512, 0.3326, 0.9493, 0.5, 0.9493, 0.5, 0.9493, 0.2767, 0.9493, 0.2767, 0.7512, 0.3326, 0.6507, 0.3326, 0.6507, 0.000447, 0.7512, 0.000447, 0.7512, 0.000447, 0.8489, 0.000447, 0.8489, 0.3326, 0.7512, 0.3326, 0.8963, 0.9996, 0.7149, 0.9996, 0.6814, 0.9996, 0.05068, 0.000447, 0.1512, 0.000447, 0.1512, 0.3326, 0.05068, 0.3326, 0.3493, 0.6674, 0.4498, 0.6674, 0.4498, 0.9996, 0.3493, 0.9996, 0.000447, 0.6647, 0.9996, 0.6647, 0.9996, 0.673, 0.000447, 0.673, 0.2488, 0.6674, 0.3493, 0.6674, 0.3493, 0.9996, 0.2488, 0.9996, 0.9549, 0.9661, 0.9689, 0.9744, 0.9689, 0.9744, 0.9549, 0.9661, 0.5, 0.7261, 0.5, 0.5, 0.7261, 0.5, 0.7261, 0.7261, 0.8489, 0.9996, 0.7512, 0.9996, 0.7512, 0.6674, 0.8489, 0.6674, 0.8489, 0.6674, 0.9493, 0.6674, 0.9493, 0.9996, 0.8489, 0.9996, 0.8963, 0.9996, 0.7149, 0.9996, 0.6814, 0.9996, 0.6814, 0.9996, 0.8489, 0.9996, 0.9493, 0.9996, 0.000447, 0.3298, 0.9996, 0.3298, 0.9996, 0.03394, 0.000447, 0.03394, 0.7512, 0.6674, 0.8489, 0.6674, 0.8489, 0.9996, 0.7512, 0.9996, 0.8489, 0.000447, 0.9493, 0.000447, 0.9493, 0.3326, 0.8489, 0.3326, 0.5, 0.9521, 0.2739, 0.9521, 0.2739, 0.9521, 0.5, 0.9521, -0.04979, 0.000447, 0.05068, 0.000447, 0.05068, 0.3326, -0.04979, 0.3326, 0.9493, 0.9996, 0.8489, 0.9996, 0.8489, 0.6674, 0.9493, 0.6674, 0.4581, 0.000447, 0.3242, -0.3233, 0.3744, -0.3735, 0.5279, 0.000447, 0.6814, 0.9996, 0.7512, 0.9996, 0.8489, 0.9996, 0.6814, 0.9996, 0.8489, 0.9996, 0.9493, 0.9996, 0.3744, -0.3735, 0.000447, -0.527, 0.000447, -1.141, 0.807, -0.8061, 0.2488, 0.000447, 0.3493, 0.000447, 0.3493, 0.3326, 0.2488, 0.3326, 0.6507, 0.6674, 0.7512, 0.6674, 0.7512, 0.9996, 0.6507, 0.9996, 0.5502, 0.3326, 0.4498, 0.3326, 0.4498, 0.000447, 0.5502, 0.000447, 0.9465, 0.4023, 0.9549, 0.4414, 0.9549, 0.4414, 0.9465, 0.4023, 0.2488, 0.9996, 0.1512, 0.9996, 0.1512, 0.6674, 0.2488, 0.6674, 0.000447, 0.5558, 0.9996, 0.5558, 0.9996, 0.6702, 0.000447, 0.6702, 0.05068, 0.6674, 0.1512, 0.6674, 0.1512, 0.9996, 0.05068, 0.9996, 0.000447, 0.000447, 0.9465, 0.000447, 0.9465, 0.000447, 0.000447, 0.000447, 0.7149, 0.9996, 0.4665, 0.9996, 0.6814, 0.9996, 0.09533, 0.9996, 0.09533, 0.9996, 0.6814, 0.9996, 0.2349, 0.9996, 0.09533, 0.9996, 0.6814, 0.9996, 0.4665, 0.9996, 0.2349, 0.9996, 0.6814, 0.9996, 0.09533, 0.9996, 0.09533, 0.9996, 0.6814, 0.9996, 0.6814, 0.9996, 0.7512, 0.9996, 0.8489, 0.9996, 0.6814, 0.9996, 0.6507, 0.9996, 0.7512, 0.9996, 0.09533, 0.9996, 0.6507, 0.9996, 0.6814, 0.9996, 0.000447, 0.5502, 0.000447, 0.003238, 0.9996, 0.003238, 0.9996, 0.5502, 0.7149, 0.9996, 0.4665, 0.9996, 0.6814, 0.9996, 0.6814, 0.9996, 0.9493, 0.9996, 0.8963, 0.9996, 0.6814, 0.9996, 0.9493, 0.9996, 0.8963, 0.9996, 0.3493, 0.6674, 0.2488, 0.6674, 0.2488, 0.3326, 0.3493, 0.3326, 0.1512, 0.6674, 0.05068, 0.6674, 0.05068, 0.3326, 0.1512, 0.3326, 0.5502, 0.6674, 0.4498, 0.6674, 0.4498, 0.3326, 0.5502, 0.3326, 0.000447, 0.5279, -0.3735, 0.3744, -0.3233, 0.3242, 0.000447, 0.4581, 0.1512, 0.6674, 0.05068, 0.6674, 0.05068, 0.3326, 0.1512, 0.3326, -0.04979, 0.3326, 0.05068, 0.3326, 0.05068, 0.6674, -0.04979, 0.6674, 0.7512, 0.6674, 0.6507, 0.6674, 0.6507, 0.3326, 0.7512, 0.3326, 0.3493, 0.6674, 0.2488, 0.6674, 0.2488, 0.3326, 0.3493, 0.3326, 0.4498, 0.6674, 0.3493, 0.6674, 0.3493, 0.3326, 0.4498, 0.3326, 0.1512, 0.3326, 0.2488, 0.3326, 0.2488, 0.6674, 0.1512, 0.6674, 0.8489, 0.6674, 0.7512, 0.6674, 0.7512, 0.3326, 0.8489, 0.3326, 0.9493, 0.6674, 0.8489, 0.6674, 0.8489, 0.3326, 0.9493, 0.3326, 6.458, 0.000447, 6.615, -0.3735, 6.662, -0.3233, 6.528, 0.000447, 0.8489, 0.6674, 0.7512, 0.6674, 0.7512, 0.3326, 0.8489, 0.3326, 0.000447, -0.4572, -0.3233, -0.3233, -0.3735, -0.3735, 0.000447, -0.527, 0.7512, 0.6674, 0.6507, 0.6674, 0.6507, 0.3326, 0.7512, 0.3326, 0.9493, 0.7261, 0.9493, 0.9521, 0.9493, 0.9521, 0.9493, 0.7261, 0.4498, 0.6674, 0.3493, 0.6674, 0.3493, 0.3326, 0.4498, 0.3326, 0.5502, 0.3326, 0.6507, 0.3326, 0.6507, 0.6674, 0.5502, 0.6674, 0.6507, 0.6674, 0.5502, 0.6674, 0.5502, 0.3326, 0.6507, 0.3326, 0.9996, 0.9996, 0.000447, 0.9996, 0.000447, 0.000447, 0.9996, 0.000447])
me_robby.materials.append(mat_01robbymarquee)
me_robby.materials.append(mat_02robbyscreen)
me_robby.materials.append(mat_robbybezel)
me_robby.materials.append(mat_robbyblack)
me_robby.materials.append(mat_robbyside)
me_robby.materials.append(mat_robbycombo)
me_robby.materials.append(mat_robbyvolcbut)
me_robby.materials.append(mat_robbymetal)
me_robby.materials.append(mat_robbyredjoy)
me_robby.materials.append(mat_robbyyellowbutton)
me_robby.use_remesh_fix_poles = True
me_robby.use_remesh_preserve_attributes = False
me_robby.update()

# ---- objects
ob_robby = bpy.data.objects.new('robby', me_robby)

# ---- transforms, parenting, visibility, modifiers, constraints
ob_robby.location = (0.3364, -0.5333, 1.042)
ob_robby.rotation_euler = (1.571, 0.0, 0.0)
_m = ob_robby.modifiers.new('Auto Smooth', 'NODES')
_m.node_group = ng_auto_smooth
_gi = [s.identifier for s in ng_auto_smooth.interface.items_tree if s.item_type == 'SOCKET' and s.in_out == 'INPUT']
_m[_gi[1]] = 1.047  # Angle
_m = ob_robby.modifiers.new('WeightedNormal', 'WEIGHTED_NORMAL')
_m.keep_sharp = True

# ---- collection membership
scene.collection.objects.link(ob_robby)

# ---- scene / render settings (as saved in the file)
scene.frame_start = 1; scene.frame_end = 250; scene.frame_set(1)
scene.render.engine = 'BLENDER_EEVEE_NEXT'
scene.cycles.use_denoising = False
scene.cycles.samples = 128
scene.cycles.sampling_pattern = 'TABULATED_SOBOL'
scene.cycles.use_adaptive_sampling = False
scene.cycles.use_light_tree = False
scene.view_settings.view_transform = 'Filmic'
bpy.context.view_layer.update()

# ---- added for rendering (the .blend has no active camera and no usable light): camera, sun
cam_auto = bpy.data.cameras.new('AutoCamera')
cam_auto.lens = 50.0
cam_auto.sensor_width = 36.0
cam_auto.clip_end = 1000.0
ob_auto_camera = bpy.data.objects.new('AutoCamera', cam_auto)
scene.collection.objects.link(ob_auto_camera)
ob_auto_camera.location = (2.18201, -2.60698, 2.38413)
ob_auto_camera.rotation_euler = (1.09748, -7.21219e-08, 0.694738)
scene.camera = ob_auto_camera
light_auto_sun = bpy.data.lights.new('AutoSun', 'SUN')
light_auto_sun.energy = 3.0
light_auto_sun.angle = 0.0523599
ob_auto_sun = bpy.data.objects.new('AutoSun', light_auto_sun)
scene.collection.objects.link(ob_auto_sun)
ob_auto_sun.rotation_euler = (0.872665, 0.174533, 0.523599)
bpy.context.view_layer.update()
